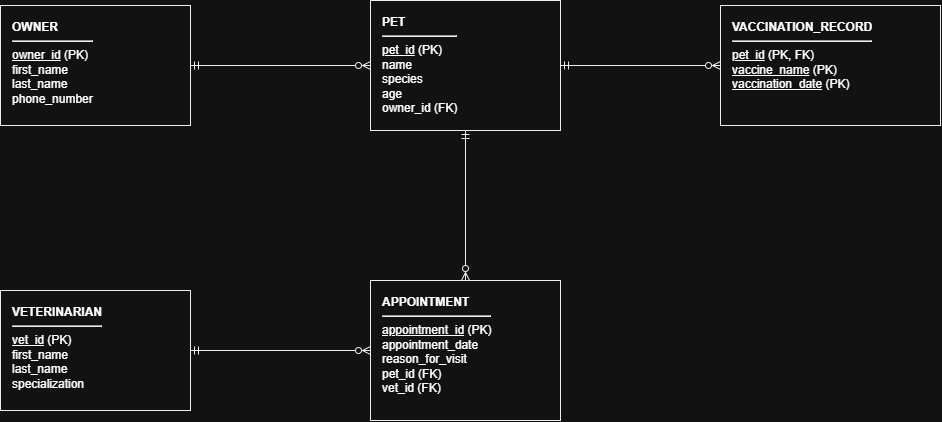

The diagram above was exported from draw.io. Its source (the exported page's mxGraphModel, read from the mxfile embedded in the PNG):
<mxGraphModel dx="1304" dy="770" grid="1" gridSize="10" guides="1" tooltips="1" connect="1" arrows="1" fold="1" page="1" pageScale="1" pageWidth="850" pageHeight="1100" math="0" shadow="0">
  <root>
    <mxCell id="0" />
    <mxCell id="1" parent="0" />
    <mxCell id="owner" parent="1" style="rounded=0;whiteSpace=wrap;html=1;align=left;verticalAlign=top;spacingLeft=10;spacingTop=8;strokeColor=#000000;fillColor=#ffffff;fontFamily=Helvetica;fontSize=12;" value="&lt;b&gt;OWNER&lt;/b&gt;&lt;hr/&gt;&lt;u&gt;owner_id&lt;/u&gt; (PK)&lt;br/&gt;first_name&lt;br/&gt;last_name&lt;br/&gt;phone_number" vertex="1">
      <mxGeometry height="120" width="190" x="60" y="85" as="geometry" />
    </mxCell>
    <mxCell id="pet" parent="1" style="rounded=0;whiteSpace=wrap;html=1;align=left;verticalAlign=top;spacingLeft=10;spacingTop=8;strokeColor=#000000;fillColor=#ffffff;fontFamily=Helvetica;fontSize=12;" value="&lt;b&gt;PET&lt;/b&gt;&lt;hr/&gt;&lt;u&gt;pet_id&lt;/u&gt; (PK)&lt;br/&gt;name&lt;br/&gt;species&lt;br/&gt;age&lt;br/&gt;owner_id (FK)" vertex="1">
      <mxGeometry height="130" width="190" x="430" y="80" as="geometry" />
    </mxCell>
    <mxCell id="vaccination_record" parent="1" style="rounded=0;whiteSpace=wrap;html=1;align=left;verticalAlign=top;spacingLeft=10;spacingTop=8;strokeColor=#000000;fillColor=#ffffff;fontFamily=Helvetica;fontSize=12;" value="&lt;b&gt;VACCINATION_RECORD&lt;/b&gt;&lt;hr/&gt;&lt;u&gt;pet_id&lt;/u&gt; (PK, FK)&lt;br/&gt;&lt;u&gt;vaccine_name&lt;/u&gt; (PK)&lt;br/&gt;&lt;u&gt;vaccination_date&lt;/u&gt; (PK)" vertex="1">
      <mxGeometry height="120" width="220" x="780" y="85" as="geometry" />
    </mxCell>
    <mxCell id="veterinarian" parent="1" style="rounded=0;whiteSpace=wrap;html=1;align=left;verticalAlign=top;spacingLeft=10;spacingTop=8;strokeColor=#000000;fillColor=#ffffff;fontFamily=Helvetica;fontSize=12;" value="&lt;b&gt;VETERINARIAN&lt;/b&gt;&lt;hr/&gt;&lt;u&gt;vet_id&lt;/u&gt; (PK)&lt;br/&gt;first_name&lt;br/&gt;last_name&lt;br/&gt;specialization" vertex="1">
      <mxGeometry height="120" width="190" x="60" y="370" as="geometry" />
    </mxCell>
    <mxCell id="appointment" parent="1" style="rounded=0;whiteSpace=wrap;html=1;align=left;verticalAlign=top;spacingLeft=10;spacingTop=8;strokeColor=#000000;fillColor=#ffffff;fontFamily=Helvetica;fontSize=12;" value="&lt;b&gt;APPOINTMENT&lt;/b&gt;&lt;hr/&gt;&lt;u&gt;appointment_id&lt;/u&gt; (PK)&lt;br/&gt;appointment_date&lt;br/&gt;reason_for_visit&lt;br/&gt;pet_id (FK)&lt;br/&gt;vet_id (FK)" vertex="1">
      <mxGeometry height="140" width="190" x="430" y="360" as="geometry" />
    </mxCell>
    <mxCell id="rel_owner_pet" edge="1" parent="1" source="owner" style="edgeStyle=orthogonalEdgeStyle;rounded=0;orthogonalLoop=1;jettySize=auto;html=1;strokeColor=#000000;startArrow=ERmandOne;startFill=0;endArrow=ERzeroToMany;endFill=0;exitX=1;exitY=0.5;exitDx=0;exitDy=0;entryX=0;entryY=0.5;entryDx=0;entryDy=0;" target="pet">
      <mxGeometry relative="1" as="geometry" />
    </mxCell>
    <mxCell id="rel_pet_vac" edge="1" parent="1" source="pet" style="edgeStyle=orthogonalEdgeStyle;rounded=0;orthogonalLoop=1;jettySize=auto;html=1;strokeColor=#000000;startArrow=ERmandOne;startFill=0;endArrow=ERzeroToMany;endFill=0;exitX=1;exitY=0.5;exitDx=0;exitDy=0;entryX=0;entryY=0.5;entryDx=0;entryDy=0;" target="vaccination_record">
      <mxGeometry relative="1" as="geometry" />
    </mxCell>
    <mxCell id="rel_pet_app" edge="1" parent="1" source="pet" style="edgeStyle=orthogonalEdgeStyle;rounded=0;orthogonalLoop=1;jettySize=auto;html=1;strokeColor=#000000;startArrow=ERmandOne;startFill=0;endArrow=ERzeroToMany;endFill=0;exitX=0.5;exitY=1;exitDx=0;exitDy=0;entryX=0.5;entryY=0;entryDx=0;entryDy=0;" target="appointment">
      <mxGeometry relative="1" as="geometry" />
    </mxCell>
    <mxCell id="rel_vet_app" edge="1" parent="1" source="veterinarian" style="edgeStyle=orthogonalEdgeStyle;rounded=0;orthogonalLoop=1;jettySize=auto;html=1;strokeColor=#000000;startArrow=ERmandOne;startFill=0;endArrow=ERzeroToMany;endFill=0;exitX=1;exitY=0.5;exitDx=0;exitDy=0;entryX=0;entryY=0.5;entryDx=0;entryDy=0;" target="appointment">
      <mxGeometry relative="1" as="geometry" />
    </mxCell>
  </root>
</mxGraphModel>